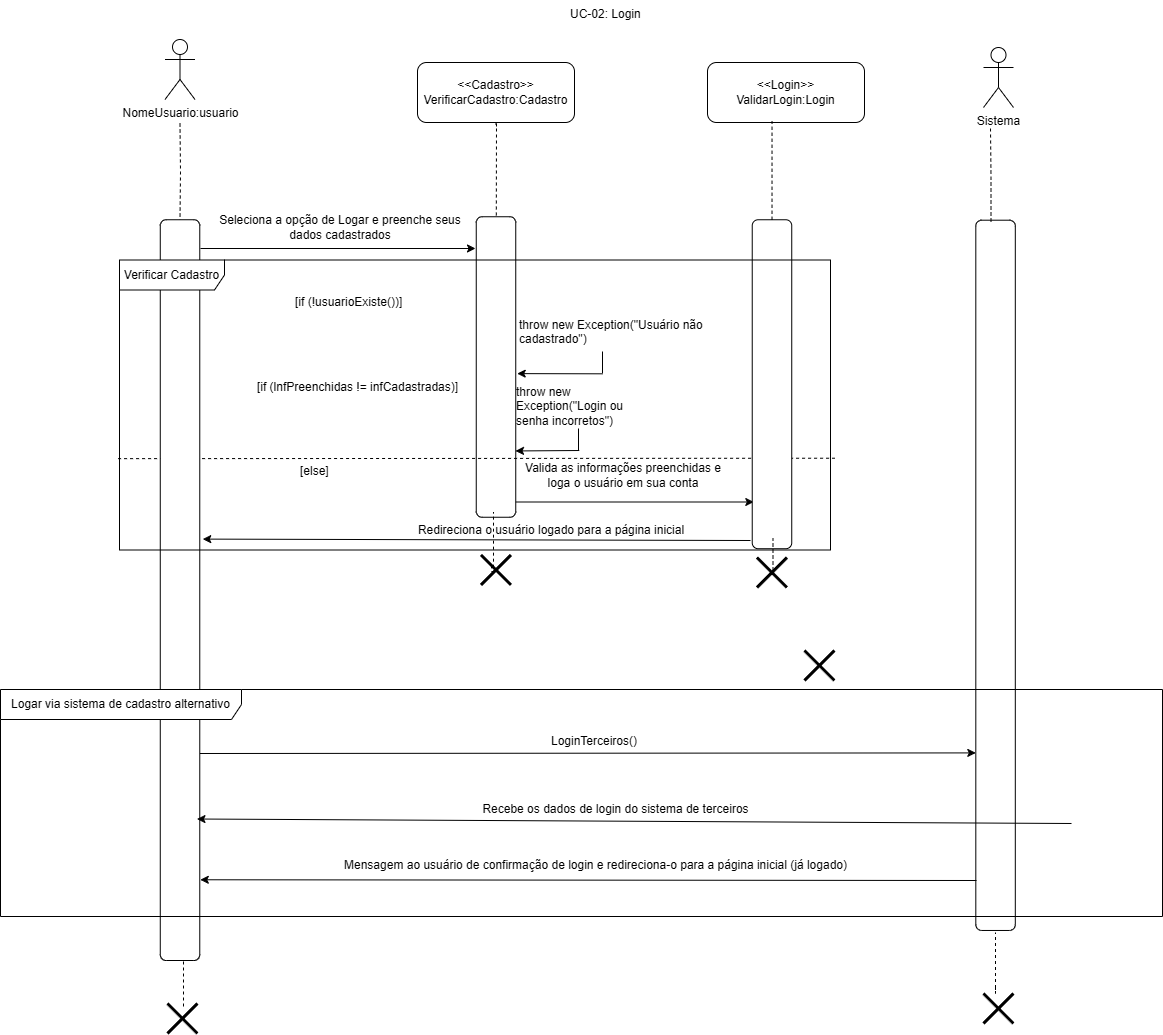

The diagram above was exported from draw.io. Its source (the exported page's mxGraphModel, read from the mxfile embedded in the PNG):
<mxGraphModel dx="1647" dy="839" grid="0" gridSize="10" guides="1" tooltips="1" connect="1" arrows="1" fold="1" page="1" pageScale="1" pageWidth="827" pageHeight="1169" math="0" shadow="0">
  <root>
    <mxCell id="0" />
    <mxCell id="1" parent="0" />
    <mxCell id="y008h4uV-fOdB36uVEd--1" value="UC-02: Login" style="text;whiteSpace=wrap;html=1;" vertex="1" parent="1">
      <mxGeometry x="797" y="132" width="83" height="36" as="geometry" />
    </mxCell>
    <mxCell id="y008h4uV-fOdB36uVEd--2" style="edgeStyle=orthogonalEdgeStyle;rounded=0;orthogonalLoop=1;jettySize=auto;html=1;endArrow=none;endFill=0;dashed=1;" edge="1" parent="1" target="y008h4uV-fOdB36uVEd--26">
      <mxGeometry relative="1" as="geometry">
        <mxPoint x="408.5" y="255" as="sourcePoint" />
      </mxGeometry>
    </mxCell>
    <mxCell id="y008h4uV-fOdB36uVEd--3" value="NomeUsuario:usuario" style="shape=umlActor;verticalLabelPosition=bottom;verticalAlign=top;html=1;outlineConnect=0;" vertex="1" parent="1">
      <mxGeometry x="393.5" y="171" width="30" height="60" as="geometry" />
    </mxCell>
    <mxCell id="y008h4uV-fOdB36uVEd--4" style="edgeStyle=orthogonalEdgeStyle;rounded=0;orthogonalLoop=1;jettySize=auto;html=1;endArrow=none;endFill=0;dashed=1;" edge="1" parent="1" target="y008h4uV-fOdB36uVEd--6">
      <mxGeometry relative="1" as="geometry">
        <mxPoint x="725" y="258" as="sourcePoint" />
        <Array as="points">
          <mxPoint x="723" y="256" />
          <mxPoint x="723" y="255" />
          <mxPoint x="725" y="255" />
        </Array>
      </mxGeometry>
    </mxCell>
    <mxCell id="y008h4uV-fOdB36uVEd--5" style="edgeStyle=orthogonalEdgeStyle;rounded=0;orthogonalLoop=1;jettySize=auto;html=1;" edge="1" parent="1">
      <mxGeometry relative="1" as="geometry">
        <mxPoint x="982.2986206896551" y="633.5" as="targetPoint" />
        <mxPoint x="729.9998554797271" y="548" as="sourcePoint" />
        <Array as="points">
          <mxPoint x="729.54" y="633.75" />
        </Array>
      </mxGeometry>
    </mxCell>
    <mxCell id="y008h4uV-fOdB36uVEd--6" value="" style="rounded=1;whiteSpace=wrap;html=1;rotation=90;" vertex="1" parent="1">
      <mxGeometry x="574.25" y="478.75" width="300.5" height="39.5" as="geometry" />
    </mxCell>
    <mxCell id="y008h4uV-fOdB36uVEd--7" value="Seleciona a opção de Logar e preenche seus dados cadastrados" style="text;html=1;align=center;verticalAlign=middle;whiteSpace=wrap;rounded=0;" vertex="1" parent="1">
      <mxGeometry x="436" y="344" width="266" height="30" as="geometry" />
    </mxCell>
    <mxCell id="y008h4uV-fOdB36uVEd--8" value="&lt;div&gt;&amp;lt;&amp;lt;Cadastro&amp;gt;&amp;gt;&lt;/div&gt;VerificarCadastro:Cadastro" style="rounded=1;whiteSpace=wrap;html=1;" vertex="1" parent="1">
      <mxGeometry x="646" y="194" width="157" height="60" as="geometry" />
    </mxCell>
    <mxCell id="y008h4uV-fOdB36uVEd--9" value="Valida as informações preenchidas e loga o usuário em sua conta" style="text;html=1;align=center;verticalAlign=middle;whiteSpace=wrap;rounded=0;" vertex="1" parent="1">
      <mxGeometry x="751" y="592" width="202" height="30" as="geometry" />
    </mxCell>
    <mxCell id="y008h4uV-fOdB36uVEd--10" value="" style="endArrow=none;dashed=1;html=1;rounded=0;entryX=0.995;entryY=0.532;entryDx=0;entryDy=0;entryPerimeter=0;exitX=-0.002;exitY=0.685;exitDx=0;exitDy=0;exitPerimeter=0;" edge="1" parent="1" source="y008h4uV-fOdB36uVEd--30">
      <mxGeometry width="50" height="50" relative="1" as="geometry">
        <mxPoint x="527.9300000000001" y="589.724" as="sourcePoint" />
        <mxPoint x="1063.325" y="589.724" as="targetPoint" />
      </mxGeometry>
    </mxCell>
    <mxCell id="y008h4uV-fOdB36uVEd--11" value="" style="edgeStyle=orthogonalEdgeStyle;rounded=0;orthogonalLoop=1;jettySize=auto;html=1;endArrow=none;endFill=0;" edge="1" parent="1">
      <mxGeometry relative="1" as="geometry">
        <mxPoint x="807" y="560" as="sourcePoint" />
        <mxPoint x="807" y="582" as="targetPoint" />
      </mxGeometry>
    </mxCell>
    <mxCell id="y008h4uV-fOdB36uVEd--12" value="throw new Exception(&quot;Login ou senha incorretos&quot;)" style="text;whiteSpace=wrap;html=1;" vertex="1" parent="1">
      <mxGeometry x="743" y="510" width="134" height="36" as="geometry" />
    </mxCell>
    <mxCell id="y008h4uV-fOdB36uVEd--13" value="" style="endArrow=classic;html=1;rounded=0;" edge="1" parent="1">
      <mxGeometry width="50" height="50" relative="1" as="geometry">
        <mxPoint x="429" y="380" as="sourcePoint" />
        <mxPoint x="704" y="380" as="targetPoint" />
      </mxGeometry>
    </mxCell>
    <mxCell id="y008h4uV-fOdB36uVEd--14" value="" style="endArrow=classic;html=1;rounded=0;entryX=0.944;entryY=0.001;entryDx=0;entryDy=0;entryPerimeter=0;" edge="1" parent="1">
      <mxGeometry width="50" height="50" relative="1" as="geometry">
        <mxPoint x="807.79" y="582" as="sourcePoint" />
        <mxPoint x="744.0004999999999" y="582.45" as="targetPoint" />
      </mxGeometry>
    </mxCell>
    <mxCell id="y008h4uV-fOdB36uVEd--15" value="" style="shape=umlDestroy;whiteSpace=wrap;html=1;strokeWidth=3;targetShapes=umlLifeline;" vertex="1" parent="1">
      <mxGeometry x="709.5" y="686.44" width="30" height="30" as="geometry" />
    </mxCell>
    <mxCell id="y008h4uV-fOdB36uVEd--16" value="Redireciona o usuário logado para a página inicial" style="text;html=1;align=center;verticalAlign=middle;whiteSpace=wrap;rounded=0;" vertex="1" parent="1">
      <mxGeometry x="602" y="646.5" width="356" height="30" as="geometry" />
    </mxCell>
    <mxCell id="y008h4uV-fOdB36uVEd--17" value="" style="shape=umlDestroy;whiteSpace=wrap;html=1;strokeWidth=3;targetShapes=umlLifeline;" vertex="1" parent="1">
      <mxGeometry x="396" y="1135" width="30" height="30" as="geometry" />
    </mxCell>
    <mxCell id="y008h4uV-fOdB36uVEd--18" value="" style="shape=umlDestroy;whiteSpace=wrap;html=1;strokeWidth=3;targetShapes=umlLifeline;" vertex="1" parent="1">
      <mxGeometry x="985.49" y="689" width="30" height="30" as="geometry" />
    </mxCell>
    <mxCell id="y008h4uV-fOdB36uVEd--19" value="[if (lnfPreenchidas != infCadastradas)]" style="text;html=1;align=center;verticalAlign=middle;resizable=0;points=[];autosize=1;strokeColor=none;fillColor=none;" vertex="1" parent="1">
      <mxGeometry x="476" y="506" width="219" height="26" as="geometry" />
    </mxCell>
    <mxCell id="y008h4uV-fOdB36uVEd--20" value="[if (!usuarioExiste())]" style="text;whiteSpace=wrap;html=1;" vertex="1" parent="1">
      <mxGeometry x="522" y="420" width="229" height="36" as="geometry" />
    </mxCell>
    <mxCell id="y008h4uV-fOdB36uVEd--21" value="throw new Exception(&quot;Usuário não cadastrado&quot;)" style="text;whiteSpace=wrap;html=1;" vertex="1" parent="1">
      <mxGeometry x="746" y="442.5" width="212" height="36" as="geometry" />
    </mxCell>
    <mxCell id="y008h4uV-fOdB36uVEd--22" value="" style="edgeStyle=orthogonalEdgeStyle;rounded=0;orthogonalLoop=1;jettySize=auto;html=1;endArrow=none;endFill=0;" edge="1" parent="1">
      <mxGeometry relative="1" as="geometry">
        <mxPoint x="831" y="483" as="sourcePoint" />
        <mxPoint x="831" y="505" as="targetPoint" />
      </mxGeometry>
    </mxCell>
    <mxCell id="y008h4uV-fOdB36uVEd--23" value="" style="endArrow=classic;html=1;rounded=0;entryX=0.522;entryY=-0.037;entryDx=0;entryDy=0;entryPerimeter=0;" edge="1" parent="1" target="y008h4uV-fOdB36uVEd--6">
      <mxGeometry width="50" height="50" relative="1" as="geometry">
        <mxPoint x="830.79" y="505.30999999999995" as="sourcePoint" />
        <mxPoint x="767.0004999999999" y="505.76" as="targetPoint" />
      </mxGeometry>
    </mxCell>
    <mxCell id="y008h4uV-fOdB36uVEd--24" value="[else]" style="text;whiteSpace=wrap;html=1;" vertex="1" parent="1">
      <mxGeometry x="527" y="589" width="229" height="36" as="geometry" />
    </mxCell>
    <mxCell id="y008h4uV-fOdB36uVEd--25" value="" style="rounded=1;whiteSpace=wrap;html=1;rotation=90;" vertex="1" parent="1">
      <mxGeometry x="836.02" y="495.98" width="328.95" height="39.5" as="geometry" />
    </mxCell>
    <mxCell id="y008h4uV-fOdB36uVEd--26" value="" style="rounded=1;whiteSpace=wrap;html=1;rotation=90;" vertex="1" parent="1">
      <mxGeometry x="38.14" y="701.88" width="740.75" height="39.5" as="geometry" />
    </mxCell>
    <mxCell id="y008h4uV-fOdB36uVEd--27" value="" style="endArrow=classic;html=1;rounded=0;entryX=0.952;entryY=-0.076;entryDx=0;entryDy=0;entryPerimeter=0;" edge="1" parent="1">
      <mxGeometry width="50" height="50" relative="1" as="geometry">
        <mxPoint x="979" y="672" as="sourcePoint" />
        <mxPoint x="431.25199999999995" y="670.6019999999999" as="targetPoint" />
      </mxGeometry>
    </mxCell>
    <mxCell id="y008h4uV-fOdB36uVEd--28" value="&lt;div&gt;&amp;lt;&amp;lt;Login&amp;gt;&amp;gt;&lt;/div&gt;ValidarLogin:Login" style="rounded=1;whiteSpace=wrap;html=1;" vertex="1" parent="1">
      <mxGeometry x="936" y="194" width="157" height="60" as="geometry" />
    </mxCell>
    <mxCell id="y008h4uV-fOdB36uVEd--29" style="edgeStyle=orthogonalEdgeStyle;rounded=0;orthogonalLoop=1;jettySize=auto;html=1;entryX=0.411;entryY=0.978;entryDx=0;entryDy=0;entryPerimeter=0;endArrow=none;endFill=0;dashed=1;" edge="1" parent="1" source="y008h4uV-fOdB36uVEd--25" target="y008h4uV-fOdB36uVEd--28">
      <mxGeometry relative="1" as="geometry" />
    </mxCell>
    <mxCell id="y008h4uV-fOdB36uVEd--30" value="Verificar Cadastro" style="shape=umlFrame;whiteSpace=wrap;html=1;pointerEvents=0;width=105;height=30;" vertex="1" parent="1">
      <mxGeometry x="348" y="391.5" width="711" height="290" as="geometry" />
    </mxCell>
    <mxCell id="y008h4uV-fOdB36uVEd--31" style="edgeStyle=orthogonalEdgeStyle;rounded=0;orthogonalLoop=1;jettySize=auto;html=1;entryX=0.411;entryY=0.978;entryDx=0;entryDy=0;entryPerimeter=0;endArrow=none;endFill=0;dashed=1;" edge="1" parent="1">
      <mxGeometry relative="1" as="geometry">
        <mxPoint x="999.49" y="706" as="sourcePoint" />
        <mxPoint x="1001.49" y="670" as="targetPoint" />
        <Array as="points">
          <mxPoint x="1001.49" y="706" />
        </Array>
      </mxGeometry>
    </mxCell>
    <mxCell id="y008h4uV-fOdB36uVEd--32" style="edgeStyle=orthogonalEdgeStyle;rounded=0;orthogonalLoop=1;jettySize=auto;html=1;entryX=0.411;entryY=0.978;entryDx=0;entryDy=0;entryPerimeter=0;endArrow=none;endFill=0;dashed=1;exitX=0.402;exitY=0.398;exitDx=0;exitDy=0;exitPerimeter=0;" edge="1" parent="1" source="y008h4uV-fOdB36uVEd--15">
      <mxGeometry relative="1" as="geometry">
        <mxPoint x="720" y="679.5" as="sourcePoint" />
        <mxPoint x="722" y="643.5" as="targetPoint" />
        <Array as="points">
          <mxPoint x="720" y="698" />
          <mxPoint x="720" y="703" />
          <mxPoint x="722" y="703" />
        </Array>
      </mxGeometry>
    </mxCell>
    <mxCell id="y008h4uV-fOdB36uVEd--34" value="" style="rounded=1;whiteSpace=wrap;html=1;rotation=90;" vertex="1" parent="1">
      <mxGeometry x="868.92" y="687.09" width="710.27" height="39.5" as="geometry" />
    </mxCell>
    <mxCell id="y008h4uV-fOdB36uVEd--35" value="Sistema" style="shape=umlActor;verticalLabelPosition=bottom;verticalAlign=top;html=1;outlineConnect=0;" vertex="1" parent="1">
      <mxGeometry x="1212" y="179" width="30" height="60" as="geometry" />
    </mxCell>
    <mxCell id="y008h4uV-fOdB36uVEd--36" style="edgeStyle=orthogonalEdgeStyle;rounded=0;orthogonalLoop=1;jettySize=auto;html=1;endArrow=none;endFill=0;dashed=1;" edge="1" parent="1">
      <mxGeometry relative="1" as="geometry">
        <mxPoint x="1219" y="260" as="sourcePoint" />
        <mxPoint x="1219.5" y="356" as="targetPoint" />
      </mxGeometry>
    </mxCell>
    <mxCell id="y008h4uV-fOdB36uVEd--37" value="" style="shape=umlDestroy;whiteSpace=wrap;html=1;strokeWidth=3;targetShapes=umlLifeline;" vertex="1" parent="1">
      <mxGeometry x="1212" y="1125" width="30" height="30" as="geometry" />
    </mxCell>
    <mxCell id="y008h4uV-fOdB36uVEd--46" style="edgeStyle=orthogonalEdgeStyle;rounded=0;orthogonalLoop=1;jettySize=auto;html=1;entryX=0.411;entryY=0.978;entryDx=0;entryDy=0;entryPerimeter=0;endArrow=none;endFill=0;dashed=1;exitX=0.402;exitY=0.398;exitDx=0;exitDy=0;exitPerimeter=0;" edge="1" parent="1">
      <mxGeometry relative="1" as="geometry">
        <mxPoint x="1224" y="1118.5" as="sourcePoint" />
        <mxPoint x="1224" y="1064" as="targetPoint" />
        <Array as="points">
          <mxPoint x="1224.56" y="1125" />
          <mxPoint x="1224.56" y="1125" />
        </Array>
      </mxGeometry>
    </mxCell>
    <mxCell id="y008h4uV-fOdB36uVEd--61" value="" style="shape=umlDestroy;whiteSpace=wrap;html=1;strokeWidth=3;targetShapes=umlLifeline;" vertex="1" parent="1">
      <mxGeometry x="1033" y="782" width="30" height="30" as="geometry" />
    </mxCell>
    <mxCell id="y008h4uV-fOdB36uVEd--62" value="Logar via sistema de cadastro alternativo" style="shape=umlFrame;whiteSpace=wrap;html=1;pointerEvents=0;width=241;height=30;" vertex="1" parent="1">
      <mxGeometry x="229" y="821" width="1162" height="227" as="geometry" />
    </mxCell>
    <mxCell id="y008h4uV-fOdB36uVEd--63" value="" style="endArrow=classic;html=1;rounded=0;entryX=0.75;entryY=1;entryDx=0;entryDy=0;" edge="1" parent="1" target="y008h4uV-fOdB36uVEd--34">
      <mxGeometry width="50" height="50" relative="1" as="geometry">
        <mxPoint x="428.43" y="885" as="sourcePoint" />
        <mxPoint x="882" y="886" as="targetPoint" />
      </mxGeometry>
    </mxCell>
    <mxCell id="y008h4uV-fOdB36uVEd--65" value="" style="endArrow=classic;html=1;rounded=0;entryX=0.891;entryY=-0.013;entryDx=0;entryDy=0;entryPerimeter=0;" edge="1" parent="1" target="y008h4uV-fOdB36uVEd--26">
      <mxGeometry width="50" height="50" relative="1" as="geometry">
        <mxPoint x="1205" y="1012" as="sourcePoint" />
        <mxPoint x="756" y="1014" as="targetPoint" />
      </mxGeometry>
    </mxCell>
    <mxCell id="y008h4uV-fOdB36uVEd--68" value="LoginTerceiros()" style="text;html=1;align=center;verticalAlign=middle;whiteSpace=wrap;rounded=0;" vertex="1" parent="1">
      <mxGeometry x="793" y="858" width="60" height="30" as="geometry" />
    </mxCell>
    <mxCell id="y008h4uV-fOdB36uVEd--69" value="" style="endArrow=classic;html=1;rounded=0;entryX=0.809;entryY=0.071;entryDx=0;entryDy=0;entryPerimeter=0;" edge="1" parent="1" target="y008h4uV-fOdB36uVEd--26">
      <mxGeometry width="50" height="50" relative="1" as="geometry">
        <mxPoint x="1300" y="955" as="sourcePoint" />
        <mxPoint x="848" y="951" as="targetPoint" />
      </mxGeometry>
    </mxCell>
    <mxCell id="y008h4uV-fOdB36uVEd--70" value="Recebe os dados de login do sistema de terceiros" style="text;html=1;align=center;verticalAlign=middle;whiteSpace=wrap;rounded=0;" vertex="1" parent="1">
      <mxGeometry x="635" y="926" width="419" height="30" as="geometry" />
    </mxCell>
    <mxCell id="y008h4uV-fOdB36uVEd--71" value="" style="endArrow=none;dashed=1;html=1;rounded=0;" edge="1" parent="1">
      <mxGeometry width="50" height="50" relative="1" as="geometry">
        <mxPoint x="412" y="1138" as="sourcePoint" />
        <mxPoint x="412" y="1093" as="targetPoint" />
      </mxGeometry>
    </mxCell>
    <mxCell id="y008h4uV-fOdB36uVEd--72" value="Mensagem ao usuário de confirmação de login e redireciona-o para a página inicial (já logado)" style="text;html=1;align=center;verticalAlign=middle;resizable=0;points=[];autosize=1;strokeColor=none;fillColor=none;" vertex="1" parent="1">
      <mxGeometry x="563" y="984" width="521" height="26" as="geometry" />
    </mxCell>
  </root>
</mxGraphModel>